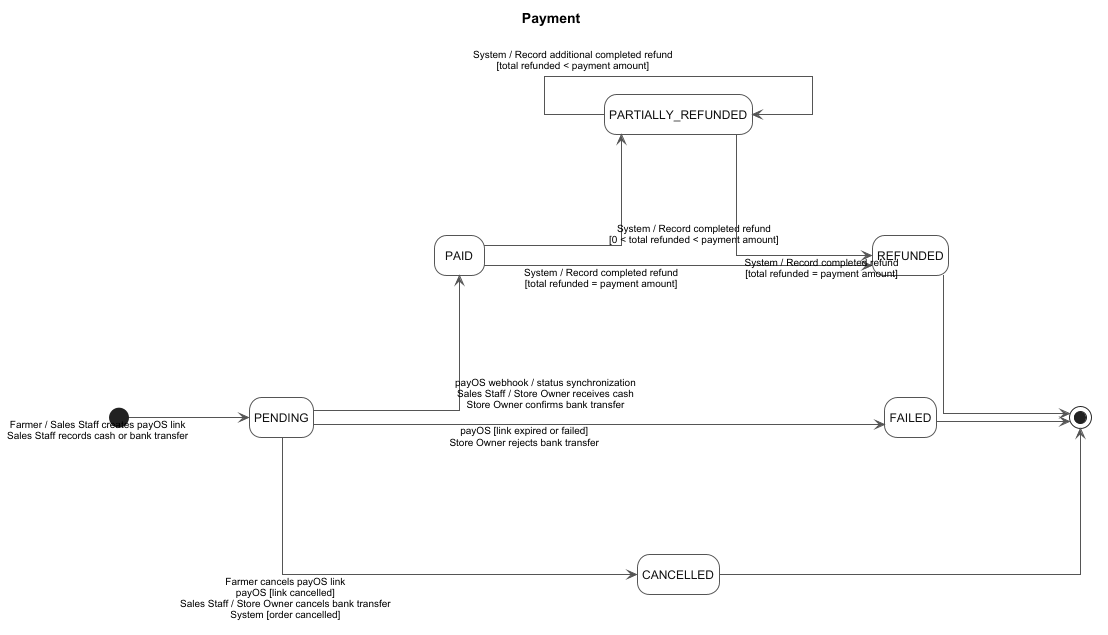

The diagram above was rendered by PlantUML. Its source (embedded in the PNG):
@startuml 05-payment
left to right direction
hide empty description
skinparam backgroundColor White
skinparam shadowing false
skinparam linetype ortho
skinparam defaultFontName Arial
skinparam defaultFontSize 12
skinparam ArrowColor #555555
skinparam ArrowThickness 1
skinparam ArrowFontName Arial
skinparam ArrowFontSize 10
skinparam nodesep 80
skinparam ranksep 120
skinparam state {
    BackgroundColor White
    BorderColor #555555
    BorderThickness 1
    FontColor #111111
    FontStyle plain
    RoundCorner 14
    StartColor Black
    EndColor Black
}

title Payment

[*] --> PENDING : Farmer / Sales Staff creates payOS link\nSales Staff records cash or bank transfer
PENDING --> PAID : payOS webhook / status synchronization\nSales Staff / Store Owner receives cash\nStore Owner confirms bank transfer
PENDING --> FAILED : payOS [link expired or failed]\nStore Owner rejects bank transfer
PENDING --> CANCELLED : Farmer cancels payOS link\npayOS [link cancelled]\nSales Staff / Store Owner cancels bank transfer\nSystem [order cancelled]
PAID --> PARTIALLY_REFUNDED : System / Record completed refund\n[0 < total refunded < payment amount]
PAID --> REFUNDED : System / Record completed refund\n[total refunded = payment amount]
PARTIALLY_REFUNDED --> REFUNDED : System / Record completed refund\n[total refunded = payment amount]
PARTIALLY_REFUNDED --> PARTIALLY_REFUNDED : System / Record additional completed refund\n[total refunded < payment amount]
REFUNDED --> [*]
FAILED --> [*]
CANCELLED --> [*]
@enduml